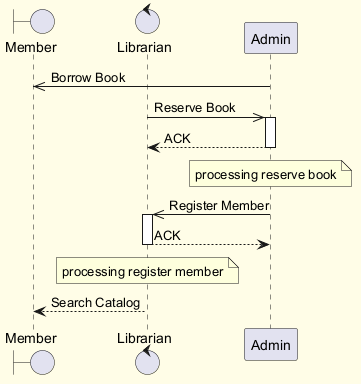

The diagram above was rendered by PlantUML. Its source (embedded in the PNG):
@startuml
skinparam backgroundColor #FFFDE7
skinparam classBackgroundColor #FFF9C4
skinparam classBorderColor #F57F17
boundary "Member" as M
control "Librarian" as L
participant "Admin" as A
A ->> M : Borrow Book
L ->> A : Reserve Book
activate A
A --> L : ACK
deactivate A
note over A : processing reserve book
A ->> L : Register Member
activate L
L --> A : ACK
deactivate L
note over L : processing register member
L --> M : Search Catalog
@enduml